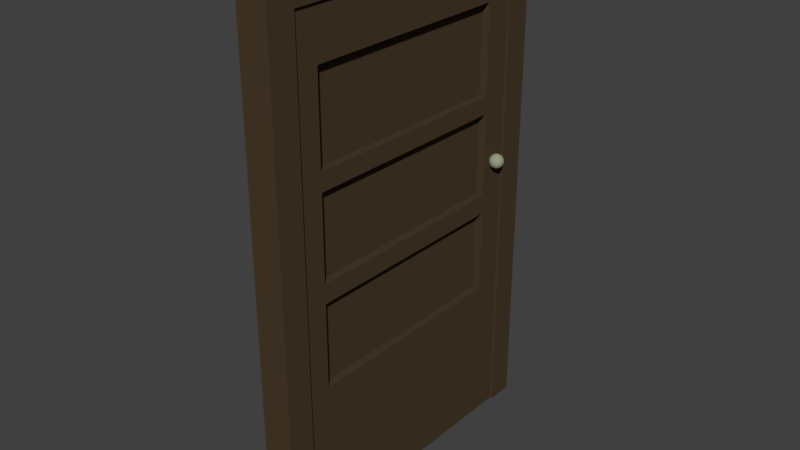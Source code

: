 # Source: drzwi_p1.blend  (saved by Blender 2.79.0; exported with 4.5.12 LTS)
import bpy
from mathutils import Matrix  # noqa: F401  (used for matrix-valued properties, if any)

bpy.ops.wm.read_factory_settings(use_empty=True)
scene = bpy.context.scene
scene.name = 'Scene'

# ---- collections
col_collection_1 = bpy.data.collections.new('Collection 1'); scene.collection.children.link(col_collection_1)

# ---- materials (node trees are filled in below, after node groups)
mat_material = bpy.data.materials.new('Material')
mat_material.alpha_threshold = 0.0
mat_material.use_transparent_shadow = False
mat_material.diffuse_color = (0.06998, 0.04576, 0.02555, 1.0)
mat_material.roughness = 0.5
mat_material.line_color = (0.0, 0.0, 0.0, 1.0)
mat_klamka_001 = bpy.data.materials.new('klamka.001')
mat_klamka_001.alpha_threshold = 0.0
mat_klamka_001.use_transparent_shadow = False
mat_klamka_001.diffuse_color = (0.3056, 0.3424, 0.2231, 1.0)
mat_klamka_001.roughness = 0.5
mat_klamka = bpy.data.materials.new('klamka')
mat_klamka.alpha_threshold = 0.0
mat_klamka.use_transparent_shadow = False
mat_klamka.diffuse_color = (0.306, 0.342, 0.223, 1.0)
mat_klamka.roughness = 0.5

# ---- material node trees

# ---- world
world_world = bpy.data.worlds.new('World'); scene.world = world_world
world_world.color = (0.05088, 0.05088, 0.05088)
world_world.use_sun_shadow = False
world_world.sun_shadow_jitter_overblur = 0.0
world_world.cycles.sampling_method = 'MANUAL'

# ---- meshes
me_cube_001 = bpy.data.meshes.new('Cube.001')
me_cube_001.from_pydata([(1.0, 1.0, -1.0), (1.0, -1.0, -1.0), (0.08573, -1.0, -1.0), (0.08573, 1.0, -1.0), (1.0, 1.0, 1.0), (1.0, -1.0, 1.0), (0.08573, -1.0, 1.0), (0.08573, 1.0, 1.0), (1.0, 1.0, 0.8), (1.0, -1.0, 0.8), (0.08573, -1.0, 0.8), (0.08573, 1.0, 0.8), (1.0, 1.0, 0.44), (1.0, -1.0, 0.44), (0.08573, -1.0, 0.44), (0.08573, 1.0, 0.44), (1.0, 1.0, 0.368), (1.0, -1.0, 0.368), (0.08573, -1.0, 0.368), (0.08573, 1.0, 0.368), (1.0, 1.0, 0.026), (1.0, -1.0, 0.026), (0.08573, -1.0, 0.026), (0.08573, 1.0, 0.026), (1.0, 1.0, -0.05095), (1.0, -1.0, -0.05095), (0.08573, -1.0, -0.05095), (0.08573, 1.0, -0.05095), (1.0, 1.0, -0.3951), (1.0, -1.0, -0.3951), (0.08573, -1.0, -0.3951), (0.08573, 1.0, -0.3951), (1.0, 0.8, -1.0), (0.08573, 0.8, -1.0), (1.0, 0.8, 1.0), (0.08573, 0.8, 1.0), (0.08573, 0.8, 0.8), (1.0, 0.8, 0.8), (1.0, 0.8, 0.44), (0.08573, 0.8, 0.44), (0.08573, 0.8, 0.368), (1.0, 0.8, 0.368), (1.0, 0.8, 0.026), (0.08573, 0.8, 0.026), (0.08573, 0.8, -0.05095), (1.0, 0.8, -0.05095), (1.0, 0.8, -0.3951), (0.08573, 0.8, -0.3951), (1.0, -0.82, -1.0), (1.0, -0.82, 1.0), (1.0, -0.82, 0.8), (1.0, -0.82, 0.44), (1.0, -0.82, 0.368), (1.0, -0.82, 0.026), (1.0, -0.82, -0.05095), (1.0, -0.82, -0.3951), (0.08573, -0.82, -1.0), (0.08573, -0.82, 1.0), (0.08573, -0.82, 0.8), (0.08573, -0.82, 0.44), (0.08573, -0.82, 0.368), (0.08573, -0.82, 0.026), (0.08573, -0.82, -0.05095), (0.08573, -0.82, -0.3951), (0.7, 0.8, 0.8), (0.7, 0.8, 0.44), (0.7, -0.82, 0.8), (0.7, -0.82, 0.44), (0.4, -0.82, 0.8), (0.4, 0.8, 0.8), (0.4, -0.82, 0.44), (0.4, 0.8, 0.44), (0.7, 0.8, 0.368), (0.7, 0.8, 0.026), (0.7, -0.82, 0.368), (0.7, -0.82, 0.026), (0.7, 0.8, -0.05095), (0.7, 0.8, -0.3951), (0.7, -0.82, -0.05095), (0.7, -0.82, -0.3951), (0.4, -0.82, 0.368), (0.4, 0.8, 0.368), (0.4, -0.82, 0.026), (0.4, 0.8, 0.026), (0.4, -0.82, -0.05095), (0.4, 0.8, -0.05095), (0.4, -0.82, -0.3951), (0.4, 0.8, -0.3951), (-0.1324, -0.897, 0.1927), (-0.1324, -0.887, 0.191), (-0.1324, -0.8778, 0.1883), (-0.1324, -0.8697, 0.1846), (-0.1324, -0.863, 0.1801), (-0.1324, -0.8581, 0.175), (-0.1324, -0.8551, 0.1694), (-0.1324, -0.854, 0.1636), (-0.1324, -0.8551, 0.1578), (-0.1324, -0.8778, 0.139), (-0.1222, -0.8972, 0.1927), (-0.1124, -0.8874, 0.191), (-0.1034, -0.8783, 0.1883), (-0.09556, -0.8704, 0.1846), (-0.08908, -0.8639, 0.1801), (-0.08427, -0.859, 0.175), (-0.08131, -0.8561, 0.1694), (-0.08031, -0.8551, 0.1636), (-0.08131, -0.8561, 0.1578), (-0.08427, -0.859, 0.1523), (-0.08908, -0.8639, 0.1472), (-0.09556, -0.8704, 0.1427), (-0.1034, -0.8783, 0.139), (-0.1124, -0.8874, 0.1362), (-0.1222, -0.8972, 0.1345), (-0.1124, -0.8978, 0.1927), (-0.09329, -0.8885, 0.191), (-0.07564, -0.88, 0.1883), (-0.06016, -0.8725, 0.1846), (-0.04746, -0.8664, 0.1801), (-0.03802, -0.8619, 0.175), (-0.03221, -0.859, 0.1694), (-0.03025, -0.8581, 0.1636), (-0.03221, -0.859, 0.1578), (-0.03802, -0.8619, 0.1523), (-0.04746, -0.8664, 0.1472), (-0.06016, -0.8725, 0.1427), (-0.07564, -0.88, 0.139), (-0.09329, -0.8885, 0.1362), (-0.1124, -0.8978, 0.1345), (-0.1034, -0.8988, 0.1927), (-0.07564, -0.8904, 0.191), (-0.05, -0.8828, 0.1883), (-0.02754, -0.876, 0.1846), (-0.009099, -0.8705, 0.1801), (0.004602, -0.8664, 0.175), (0.01304, -0.8639, 0.1694), (0.01589, -0.863, 0.1636), (0.01304, -0.8639, 0.1578), (0.004602, -0.8664, 0.1523), (-0.009099, -0.8705, 0.1472), (-0.02754, -0.876, 0.1427), (-0.05, -0.8828, 0.139), (-0.07564, -0.8904, 0.1362), (-0.1034, -0.8988, 0.1345), (-0.09556, -0.9, 0.1927), (-0.06016, -0.893, 0.191), (-0.02754, -0.8864, 0.1883), (0.001058, -0.8807, 0.1846), (0.02453, -0.876, 0.1801), (0.04196, -0.8725, 0.175), (0.0527, -0.8704, 0.1694), (0.05633, -0.8697, 0.1636), (0.0527, -0.8704, 0.1578), (0.04196, -0.8725, 0.1523), (0.02453, -0.876, 0.1472), (0.001058, -0.8807, 0.1427), (-0.02754, -0.8864, 0.139), (-0.06016, -0.893, 0.1362), (-0.09556, -0.9, 0.1345), (-0.08908, -0.9016, 0.1927), (-0.04746, -0.8961, 0.191), (-0.009099, -0.8909, 0.1883), (0.02453, -0.8864, 0.1846), (0.05212, -0.8828, 0.1801), (0.07262, -0.88, 0.175), (0.08525, -0.8783, 0.1694), (0.08951, -0.8778, 0.1636), (0.08525, -0.8783, 0.1578), (0.07262, -0.88, 0.1523), (0.05212, -0.8828, 0.1472), (0.02453, -0.8864, 0.1427), (-0.009099, -0.8909, 0.139), (-0.04746, -0.8961, 0.1362), (-0.08908, -0.9016, 0.1345), (-0.08427, -0.9034, 0.1927), (-0.03802, -0.8996, 0.191), (0.004602, -0.8961, 0.1883), (0.04196, -0.893, 0.1846), (0.07262, -0.8904, 0.1801), (0.09541, -0.8885, 0.175), (0.1094, -0.8874, 0.1694), (0.1142, -0.887, 0.1636), (0.1094, -0.8874, 0.1578), (0.09541, -0.8885, 0.1523), (0.07262, -0.8904, 0.1472), (0.04196, -0.893, 0.1427), (0.004602, -0.8961, 0.139), (-0.03802, -0.8996, 0.1362), (-0.08427, -0.9034, 0.1345), (-0.08131, -0.9054, 0.1927), (-0.03221, -0.9034, 0.191), (0.01304, -0.9016, 0.1883), (0.0527, -0.9, 0.1846), (0.08525, -0.8988, 0.1801), (0.1094, -0.8978, 0.175), (0.1243, -0.8972, 0.1694), (0.1294, -0.897, 0.1636), (0.1243, -0.8972, 0.1578), (0.1094, -0.8978, 0.1523), (0.08525, -0.8988, 0.1472), (0.0527, -0.9, 0.1427), (0.01304, -0.9016, 0.139), (-0.03221, -0.9034, 0.1362), (-0.08131, -0.9054, 0.1345), (-0.08031, -0.9074, 0.1927), (-0.03025, -0.9074, 0.191), (0.01589, -0.9074, 0.1883), (0.05633, -0.9074, 0.1846), (0.08951, -0.9074, 0.1801), (0.1142, -0.9074, 0.175), (0.1294, -0.9074, 0.1694), (0.1345, -0.9074, 0.1636), (0.1294, -0.9074, 0.1578), (0.1142, -0.9074, 0.1523), (0.08951, -0.9074, 0.1472), (0.05633, -0.9074, 0.1427), (0.01589, -0.9074, 0.139), (-0.03025, -0.9074, 0.1362), (-0.08031, -0.9074, 0.1345), (-0.08131, -0.9094, 0.1927), (-0.03221, -0.9114, 0.191), (0.01304, -0.9132, 0.1883), (0.0527, -0.9148, 0.1846), (0.08525, -0.9161, 0.1801), (0.1094, -0.917, 0.175), (0.1243, -0.9176, 0.1694), (0.1294, -0.9178, 0.1636), (0.1243, -0.9176, 0.1578), (0.1094, -0.917, 0.1523), (0.08525, -0.9161, 0.1472), (0.0527, -0.9148, 0.1427), (0.01304, -0.9132, 0.139), (-0.03221, -0.9114, 0.1362), (-0.08131, -0.9094, 0.1345), (-0.08427, -0.9114, 0.1927), (-0.03802, -0.9152, 0.191), (0.004602, -0.9188, 0.1883), (0.04196, -0.9219, 0.1846), (0.07262, -0.9244, 0.1801), (0.09541, -0.9263, 0.175), (0.1094, -0.9274, 0.1694), (0.1142, -0.9278, 0.1636), (0.1094, -0.9274, 0.1578), (0.09541, -0.9263, 0.1523), (0.07262, -0.9244, 0.1472), (0.04196, -0.9219, 0.1427), (0.004602, -0.9188, 0.139), (-0.03802, -0.9152, 0.1362), (-0.08427, -0.9114, 0.1345), (-0.08908, -0.9132, 0.1927), (-0.04746, -0.9188, 0.191), (-0.009099, -0.9239, 0.1883), (0.02453, -0.9284, 0.1846), (0.05212, -0.9321, 0.1801), (0.07262, -0.9348, 0.175), (0.08525, -0.9365, 0.1694), (0.08951, -0.9371, 0.1636), (0.08525, -0.9365, 0.1578), (0.07262, -0.9348, 0.1523), (0.05212, -0.9321, 0.1472), (0.02453, -0.9284, 0.1427), (-0.009099, -0.9239, 0.139), (-0.04746, -0.9188, 0.1362), (-0.08908, -0.9132, 0.1345), (-0.09556, -0.9148, 0.1927), (-0.06016, -0.9219, 0.191), (-0.02754, -0.9284, 0.1883), (0.001058, -0.9341, 0.1846), (0.02453, -0.9388, 0.1801), (0.04196, -0.9423, 0.175), (0.0527, -0.9444, 0.1694), (0.05633, -0.9452, 0.1636), (0.0527, -0.9444, 0.1578), (0.04196, -0.9423, 0.1523), (0.02453, -0.9388, 0.1472), (0.001058, -0.9341, 0.1427), (-0.02754, -0.9284, 0.139), (-0.06016, -0.9219, 0.1362), (-0.09556, -0.9148, 0.1345), (-0.1034, -0.9161, 0.1927), (-0.07564, -0.9244, 0.191), (-0.05, -0.9321, 0.1883), (-0.02754, -0.9388, 0.1846), (-0.009099, -0.9443, 0.1801), (0.004602, -0.9484, 0.175), (0.01304, -0.9509, 0.1694), (0.01589, -0.9518, 0.1636), (0.01304, -0.9509, 0.1578), (0.004602, -0.9484, 0.1523), (-0.009099, -0.9443, 0.1472), (-0.02754, -0.9388, 0.1427), (-0.05, -0.9321, 0.139), (-0.07564, -0.9244, 0.1362), (-0.1034, -0.9161, 0.1345), (-0.1324, -0.9074, 0.134), (-0.1124, -0.917, 0.1927), (-0.09329, -0.9263, 0.191), (-0.07564, -0.9348, 0.1883), (-0.06016, -0.9423, 0.1846), (-0.04746, -0.9484, 0.1801), (-0.03802, -0.953, 0.175), (-0.03221, -0.9558, 0.1694), (-0.03025, -0.9567, 0.1636), (-0.03221, -0.9558, 0.1578), (-0.03802, -0.953, 0.1523), (-0.04746, -0.9484, 0.1472), (-0.06016, -0.9423, 0.1427), (-0.07564, -0.9348, 0.139), (-0.09329, -0.9263, 0.1362), (-0.1124, -0.917, 0.1345), (-0.1222, -0.9176, 0.1927), (-0.1124, -0.9274, 0.191), (-0.1034, -0.9365, 0.1883), (-0.09556, -0.9444, 0.1846), (-0.08908, -0.9509, 0.1801), (-0.08427, -0.9558, 0.175), (-0.08131, -0.9588, 0.1694), (-0.08031, -0.9598, 0.1636), (-0.08131, -0.9588, 0.1578), (-0.08427, -0.9558, 0.1523), (-0.08908, -0.9509, 0.1472), (-0.09556, -0.9444, 0.1427), (-0.1034, -0.9365, 0.139), (-0.1124, -0.9274, 0.1362), (-0.1222, -0.9176, 0.1345), (-0.1324, -0.9178, 0.1927), (-0.1324, -0.9278, 0.191), (-0.1324, -0.9371, 0.1883), (-0.1324, -0.9452, 0.1846), (-0.1324, -0.9518, 0.1801), (-0.1324, -0.9567, 0.175), (-0.1324, -0.9598, 0.1694), (-0.1324, -0.9608, 0.1636), (-0.1324, -0.9598, 0.1578), (-0.1324, -0.9567, 0.1523), (-0.1324, -0.9518, 0.1472), (-0.1324, -0.9452, 0.1427), (-0.1324, -0.9371, 0.139), (-0.1324, -0.9278, 0.1362), (-0.1324, -0.9178, 0.1345), (-0.1425, -0.9176, 0.1927), (-0.1523, -0.9274, 0.191), (-0.1613, -0.9365, 0.1883), (-0.1692, -0.9444, 0.1846), (-0.1757, -0.9509, 0.1801), (-0.1805, -0.9558, 0.175), (-0.1834, -0.9588, 0.1694), (-0.1844, -0.9598, 0.1636), (-0.1834, -0.9588, 0.1578), (-0.1805, -0.9558, 0.1523), (-0.1757, -0.9509, 0.1472), (-0.1692, -0.9444, 0.1427), (-0.1613, -0.9365, 0.139), (-0.1523, -0.9274, 0.1362), (-0.1425, -0.9176, 0.1345), (-0.1523, -0.917, 0.1927), (-0.1715, -0.9263, 0.191), (-0.1891, -0.9348, 0.1883), (-0.2046, -0.9423, 0.1846), (-0.2173, -0.9484, 0.1801), (-0.2267, -0.953, 0.175), (-0.2325, -0.9558, 0.1694), (-0.2345, -0.9567, 0.1636), (-0.2325, -0.9558, 0.1578), (-0.2267, -0.953, 0.1523), (-0.2173, -0.9484, 0.1472), (-0.2046, -0.9423, 0.1427), (-0.1891, -0.9348, 0.139), (-0.1715, -0.9263, 0.1362), (-0.1523, -0.917, 0.1345), (-0.1613, -0.9161, 0.1927), (-0.1891, -0.9244, 0.191), (-0.2147, -0.9321, 0.1883), (-0.2372, -0.9388, 0.1846), (-0.2556, -0.9443, 0.1801), (-0.2693, -0.9484, 0.175), (-0.2778, -0.9509, 0.1694), (-0.2806, -0.9518, 0.1636), (-0.2778, -0.9509, 0.1578), (-0.2693, -0.9484, 0.1523), (-0.2556, -0.9443, 0.1472), (-0.2372, -0.9388, 0.1427), (-0.2147, -0.9321, 0.139), (-0.1891, -0.9244, 0.1362), (-0.1613, -0.9161, 0.1345), (-0.1324, -0.9074, 0.1933), (-0.1692, -0.9148, 0.1927), (-0.2046, -0.9219, 0.191), (-0.2372, -0.9284, 0.1883), (-0.2658, -0.9341, 0.1846), (-0.2893, -0.9388, 0.1801), (-0.3067, -0.9423, 0.175), (-0.3174, -0.9444, 0.1694), (-0.3211, -0.9452, 0.1636), (-0.3174, -0.9444, 0.1578), (-0.3067, -0.9423, 0.1523), (-0.2893, -0.9388, 0.1472), (-0.2658, -0.9341, 0.1427), (-0.2372, -0.9284, 0.139), (-0.2046, -0.9219, 0.1362), (-0.1692, -0.9148, 0.1345), (-0.1757, -0.9132, 0.1927), (-0.2173, -0.9188, 0.191), (-0.2556, -0.9239, 0.1883), (-0.2893, -0.9284, 0.1846), (-0.3169, -0.9321, 0.1801), (-0.3374, -0.9348, 0.175), (-0.35, -0.9365, 0.1694), (-0.3543, -0.9371, 0.1636), (-0.35, -0.9365, 0.1578), (-0.3374, -0.9348, 0.1523), (-0.3169, -0.9321, 0.1472), (-0.2893, -0.9284, 0.1427), (-0.2556, -0.9239, 0.139), (-0.2173, -0.9188, 0.1362), (-0.1757, -0.9132, 0.1345), (-0.1805, -0.9114, 0.1927), (-0.2267, -0.9152, 0.191), (-0.2693, -0.9188, 0.1883), (-0.3067, -0.9219, 0.1846), (-0.3374, -0.9244, 0.1801), (-0.3602, -0.9263, 0.175), (-0.3742, -0.9274, 0.1694), (-0.3789, -0.9278, 0.1636), (-0.3742, -0.9274, 0.1578), (-0.3602, -0.9263, 0.1523), (-0.3374, -0.9244, 0.1472), (-0.3067, -0.9219, 0.1427), (-0.2693, -0.9188, 0.139), (-0.2267, -0.9152, 0.1362), (-0.1805, -0.9114, 0.1345), (-0.1834, -0.9094, 0.1927), (-0.2325, -0.9114, 0.191), (-0.2778, -0.9132, 0.1883), (-0.3174, -0.9148, 0.1846), (-0.35, -0.9161, 0.1801), (-0.3742, -0.917, 0.175), (-0.3891, -0.9176, 0.1694), (-0.3941, -0.9178, 0.1636), (-0.3891, -0.9176, 0.1578), (-0.3742, -0.917, 0.1523), (-0.35, -0.9161, 0.1472), (-0.3174, -0.9148, 0.1427), (-0.2778, -0.9132, 0.139), (-0.2325, -0.9114, 0.1362), (-0.1834, -0.9094, 0.1345), (-0.1844, -0.9074, 0.1927), (-0.2345, -0.9074, 0.191), (-0.2806, -0.9074, 0.1883), (-0.3211, -0.9074, 0.1846), (-0.3543, -0.9074, 0.1801), (-0.3789, -0.9074, 0.175), (-0.3941, -0.9074, 0.1694), (-0.3992, -0.9074, 0.1636), (-0.3941, -0.9074, 0.1578), (-0.3789, -0.9074, 0.1523), (-0.3543, -0.9074, 0.1472), (-0.3211, -0.9074, 0.1427), (-0.2806, -0.9074, 0.139), (-0.2345, -0.9074, 0.1362), (-0.1844, -0.9074, 0.1345), (-0.1834, -0.9054, 0.1927), (-0.2325, -0.9034, 0.191), (-0.2778, -0.9016, 0.1883), (-0.3174, -0.9, 0.1846), (-0.35, -0.8988, 0.1801), (-0.3742, -0.8978, 0.175), (-0.3891, -0.8972, 0.1694), (-0.3941, -0.897, 0.1636), (-0.3891, -0.8972, 0.1578), (-0.3742, -0.8978, 0.1523), (-0.35, -0.8988, 0.1472), (-0.3174, -0.9, 0.1427), (-0.2778, -0.9016, 0.139), (-0.2325, -0.9034, 0.1362), (-0.1834, -0.9054, 0.1345), (-0.1805, -0.9034, 0.1927), (-0.2267, -0.8996, 0.191), (-0.2693, -0.8961, 0.1883), (-0.3067, -0.893, 0.1846), (-0.3374, -0.8904, 0.1801), (-0.3602, -0.8885, 0.175), (-0.3742, -0.8874, 0.1694), (-0.3789, -0.887, 0.1636), (-0.3742, -0.8874, 0.1578), (-0.3602, -0.8885, 0.1523), (-0.3374, -0.8904, 0.1472), (-0.3067, -0.893, 0.1427), (-0.2693, -0.8961, 0.139), (-0.2267, -0.8996, 0.1362), (-0.1805, -0.9034, 0.1345), (-0.1757, -0.9016, 0.1927), (-0.2173, -0.8961, 0.191), (-0.2556, -0.8909, 0.1883), (-0.2893, -0.8864, 0.1846), (-0.3169, -0.8828, 0.1801), (-0.3374, -0.88, 0.175), (-0.35, -0.8783, 0.1694), (-0.3543, -0.8778, 0.1636), (-0.35, -0.8783, 0.1578), (-0.3374, -0.88, 0.1523), (-0.3169, -0.8828, 0.1472), (-0.2893, -0.8864, 0.1427), (-0.2556, -0.8909, 0.139), (-0.2173, -0.8961, 0.1362), (-0.1757, -0.9016, 0.1345), (-0.1692, -0.9, 0.1927), (-0.2046, -0.893, 0.191), (-0.2372, -0.8864, 0.1883), (-0.2658, -0.8807, 0.1846), (-0.2893, -0.876, 0.1801), (-0.3067, -0.8725, 0.175), (-0.3174, -0.8704, 0.1694), (-0.3211, -0.8697, 0.1636), (-0.3174, -0.8704, 0.1578), (-0.3067, -0.8725, 0.1523), (-0.2893, -0.876, 0.1472), (-0.2658, -0.8807, 0.1427), (-0.2372, -0.8864, 0.139), (-0.2046, -0.893, 0.1362), (-0.1692, -0.9, 0.1345), (-0.1613, -0.8988, 0.1927), (-0.1891, -0.8904, 0.191), (-0.2147, -0.8828, 0.1883), (-0.2372, -0.876, 0.1846), (-0.2556, -0.8705, 0.1801), (-0.2693, -0.8664, 0.175), (-0.2778, -0.8639, 0.1694), (-0.2806, -0.863, 0.1636), (-0.2778, -0.8639, 0.1578), (-0.2693, -0.8664, 0.1523), (-0.2556, -0.8705, 0.1472), (-0.2372, -0.876, 0.1427), (-0.2147, -0.8828, 0.139), (-0.1891, -0.8904, 0.1362), (-0.1613, -0.8988, 0.1345), (-0.1523, -0.8978, 0.1927), (-0.1715, -0.8885, 0.191), (-0.1891, -0.88, 0.1883), (-0.2046, -0.8725, 0.1846), (-0.2173, -0.8664, 0.1801), (-0.2267, -0.8619, 0.175), (-0.2325, -0.859, 0.1694), (-0.2345, -0.8581, 0.1636), (-0.2325, -0.859, 0.1578), (-0.2267, -0.8619, 0.1523), (-0.2173, -0.8664, 0.1472), (-0.2046, -0.8725, 0.1427), (-0.1891, -0.88, 0.139), (-0.1715, -0.8885, 0.1362), (-0.1523, -0.8978, 0.1345), (-0.1425, -0.8972, 0.1927), (-0.1523, -0.8874, 0.191), (-0.1613, -0.8783, 0.1883), (-0.1692, -0.8704, 0.1846), (-0.1757, -0.8639, 0.1801), (-0.1805, -0.859, 0.175), (-0.1834, -0.8561, 0.1694), (-0.1844, -0.8551, 0.1636), (-0.1834, -0.8561, 0.1578), (-0.1805, -0.859, 0.1523), (-0.1757, -0.8639, 0.1472), (-0.1692, -0.8704, 0.1427), (-0.1613, -0.8783, 0.139), (-0.1523, -0.8874, 0.1362), (-0.1425, -0.8972, 0.1345), (-0.1324, -0.8581, 0.1523), (-0.1324, -0.863, 0.1472), (-0.1324, -0.8697, 0.1427), (-0.1324, -0.887, 0.1362), (-0.1324, -0.897, 0.1345), (1.204, 0.9032, 0.1927), (1.204, 0.9133, 0.191), (1.204, 0.9225, 0.1883), (1.204, 0.9306, 0.1846), (1.204, 0.9372, 0.1801), (1.204, 0.9421, 0.175), (1.204, 0.9452, 0.1694), (1.204, 0.9462, 0.1636), (1.204, 0.9452, 0.1578), (1.204, 0.9225, 0.139), (1.214, 0.903, 0.1927), (1.224, 0.9129, 0.191), (1.233, 0.9219, 0.1883), (1.241, 0.9298, 0.1846), (1.247, 0.9364, 0.1801), (1.252, 0.9412, 0.175), (1.255, 0.9442, 0.1694), (1.256, 0.9452, 0.1636), (1.255, 0.9442, 0.1578), (1.252, 0.9412, 0.1523), (1.247, 0.9364, 0.1472), (1.241, 0.9298, 0.1427), (1.233, 0.9219, 0.139), (1.224, 0.9129, 0.1362), (1.214, 0.903, 0.1345), (1.224, 0.9025, 0.1927), (1.243, 0.9117, 0.191), (1.261, 0.9202, 0.1883), (1.276, 0.9277, 0.1846), (1.289, 0.9338, 0.1801), (1.298, 0.9384, 0.175), (1.304, 0.9412, 0.1694), (1.306, 0.9421, 0.1636), (1.304, 0.9412, 0.1578), (1.298, 0.9384, 0.1523), (1.289, 0.9338, 0.1472), (1.276, 0.9277, 0.1427), (1.261, 0.9202, 0.139), (1.243, 0.9117, 0.1362), (1.224, 0.9025, 0.1345), (1.233, 0.9015, 0.1927), (1.261, 0.9098, 0.191), (1.286, 0.9175, 0.1883), (1.309, 0.9242, 0.1846), (1.327, 0.9297, 0.1801), (1.341, 0.9338, 0.175), (1.349, 0.9364, 0.1694), (1.352, 0.9372, 0.1636), (1.349, 0.9364, 0.1578), (1.341, 0.9338, 0.1523), (1.327, 0.9297, 0.1472), (1.309, 0.9242, 0.1427), (1.286, 0.9175, 0.139), (1.261, 0.9098, 0.1362), (1.233, 0.9015, 0.1345), (1.241, 0.9002, 0.1927), (1.276, 0.9073, 0.191), (1.309, 0.9138, 0.1883), (1.337, 0.9195, 0.1846), (1.361, 0.9242, 0.1801), (1.378, 0.9277, 0.175), (1.389, 0.9298, 0.1694), (1.393, 0.9306, 0.1636), (1.389, 0.9298, 0.1578), (1.378, 0.9277, 0.1523), (1.361, 0.9242, 0.1472), (1.337, 0.9195, 0.1427), (1.309, 0.9138, 0.139), (1.276, 0.9073, 0.1362), (1.241, 0.9002, 0.1345), (1.247, 0.8986, 0.1927), (1.289, 0.9042, 0.191), (1.327, 0.9093, 0.1883), (1.361, 0.9138, 0.1846), (1.388, 0.9175, 0.1801), (1.409, 0.9202, 0.175), (1.422, 0.9219, 0.1694), (1.426, 0.9225, 0.1636), (1.422, 0.9219, 0.1578), (1.409, 0.9202, 0.1523), (1.388, 0.9175, 0.1472), (1.361, 0.9138, 0.1427), (1.327, 0.9093, 0.139), (1.289, 0.9042, 0.1362), (1.247, 0.8986, 0.1345), (1.252, 0.8968, 0.1927), (1.298, 0.9006, 0.191), (1.341, 0.9042, 0.1883), (1.378, 0.9073, 0.1846), (1.409, 0.9098, 0.1801), (1.432, 0.9117, 0.175), (1.446, 0.9129, 0.1694), (1.45, 0.9133, 0.1636), (1.446, 0.9129, 0.1578), (1.432, 0.9117, 0.1523), (1.409, 0.9098, 0.1472), (1.378, 0.9073, 0.1427), (1.341, 0.9042, 0.139), (1.298, 0.9006, 0.1362), (1.252, 0.8968, 0.1345), (1.255, 0.8949, 0.1927), (1.304, 0.8968, 0.191), (1.349, 0.8986, 0.1883), (1.389, 0.9002, 0.1846), (1.422, 0.9015, 0.1801), (1.446, 0.9025, 0.175), (1.461, 0.903, 0.1694), (1.466, 0.9032, 0.1636), (1.461, 0.903, 0.1578), (1.446, 0.9025, 0.1523), (1.422, 0.9015, 0.1472), (1.389, 0.9002, 0.1427), (1.349, 0.8986, 0.139), (1.304, 0.8968, 0.1362), (1.255, 0.8949, 0.1345), (1.256, 0.8928, 0.1927), (1.306, 0.8928, 0.191), (1.352, 0.8928, 0.1883), (1.393, 0.8928, 0.1846), (1.426, 0.8928, 0.1801), (1.45, 0.8928, 0.175), (1.466, 0.8928, 0.1694), (1.471, 0.8928, 0.1636), (1.466, 0.8928, 0.1578), (1.45, 0.8928, 0.1523), (1.426, 0.8928, 0.1472), (1.393, 0.8928, 0.1427), (1.352, 0.8928, 0.139), (1.306, 0.8928, 0.1362), (1.256, 0.8928, 0.1345), (1.255, 0.8908, 0.1927), (1.304, 0.8888, 0.191), (1.349, 0.887, 0.1883), (1.389, 0.8855, 0.1846), (1.422, 0.8842, 0.1801), (1.446, 0.8832, 0.175), (1.461, 0.8826, 0.1694), (1.466, 0.8824, 0.1636), (1.461, 0.8826, 0.1578), (1.446, 0.8832, 0.1523), (1.422, 0.8842, 0.1472), (1.389, 0.8855, 0.1427), (1.349, 0.887, 0.139), (1.304, 0.8888, 0.1362), (1.255, 0.8908, 0.1345), (1.252, 0.8888, 0.1927), (1.298, 0.885, 0.191), (1.341, 0.8815, 0.1883), (1.378, 0.8784, 0.1846), (1.409, 0.8758, 0.1801), (1.432, 0.874, 0.175), (1.446, 0.8728, 0.1694), (1.45, 0.8724, 0.1636), (1.446, 0.8728, 0.1578), (1.432, 0.874, 0.1523), (1.409, 0.8758, 0.1472), (1.378, 0.8784, 0.1427), (1.341, 0.8815, 0.139), (1.298, 0.885, 0.1362), (1.252, 0.8888, 0.1345), (1.247, 0.887, 0.1927), (1.289, 0.8815, 0.191), (1.327, 0.8764, 0.1883), (1.361, 0.8719, 0.1846), (1.388, 0.8682, 0.1801), (1.409, 0.8654, 0.175), (1.422, 0.8637, 0.1694), (1.426, 0.8632, 0.1636), (1.422, 0.8637, 0.1578), (1.409, 0.8654, 0.1523), (1.388, 0.8682, 0.1472), (1.361, 0.8719, 0.1427), (1.327, 0.8764, 0.139), (1.289, 0.8815, 0.1362), (1.247, 0.887, 0.1345), (1.241, 0.8855, 0.1927), (1.276, 0.8784, 0.191), (1.309, 0.8719, 0.1883), (1.337, 0.8661, 0.1846), (1.361, 0.8615, 0.1801), (1.378, 0.858, 0.175), (1.389, 0.8558, 0.1694), (1.393, 0.8551, 0.1636), (1.389, 0.8558, 0.1578), (1.378, 0.858, 0.1523), (1.361, 0.8615, 0.1472), (1.337, 0.8661, 0.1427), (1.309, 0.8719, 0.139), (1.276, 0.8784, 0.1362), (1.241, 0.8855, 0.1345), (1.233, 0.8842, 0.1927), (1.261, 0.8758, 0.191), (1.286, 0.8682, 0.1883), (1.309, 0.8615, 0.1846), (1.327, 0.8559, 0.1801), (1.341, 0.8518, 0.175), (1.349, 0.8493, 0.1694), (1.352, 0.8485, 0.1636), (1.349, 0.8493, 0.1578), (1.341, 0.8518, 0.1523), (1.327, 0.8559, 0.1472), (1.309, 0.8615, 0.1427), (1.286, 0.8682, 0.139), (1.261, 0.8758, 0.1362), (1.233, 0.8842, 0.1345), (1.204, 0.8928, 0.134), (1.224, 0.8832, 0.1927), (1.243, 0.874, 0.191), (1.261, 0.8654, 0.1883), (1.276, 0.858, 0.1846), (1.289, 0.8518, 0.1801), (1.298, 0.8473, 0.175), (1.304, 0.8445, 0.1694), (1.306, 0.8435, 0.1636), (1.304, 0.8445, 0.1578), (1.298, 0.8473, 0.1523), (1.289, 0.8518, 0.1472), (1.276, 0.858, 0.1427), (1.261, 0.8654, 0.139), (1.243, 0.874, 0.1362), (1.224, 0.8832, 0.1345), (1.214, 0.8826, 0.1927), (1.224, 0.8728, 0.191), (1.233, 0.8637, 0.1883), (1.241, 0.8558, 0.1846), (1.247, 0.8493, 0.1801), (1.252, 0.8445, 0.175), (1.255, 0.8415, 0.1694), (1.256, 0.8405, 0.1636), (1.255, 0.8415, 0.1578), (1.252, 0.8445, 0.1523), (1.247, 0.8493, 0.1472), (1.241, 0.8558, 0.1427), (1.233, 0.8637, 0.139), (1.224, 0.8728, 0.1362), (1.214, 0.8826, 0.1345), (1.204, 0.8824, 0.1927), (1.204, 0.8724, 0.191), (1.204, 0.8632, 0.1883), (1.204, 0.8551, 0.1846), (1.204, 0.8485, 0.1801), (1.204, 0.8435, 0.175), (1.204, 0.8405, 0.1694), (1.204, 0.8395, 0.1636), (1.204, 0.8405, 0.1578), (1.204, 0.8435, 0.1523), (1.204, 0.8485, 0.1472), (1.204, 0.8551, 0.1427), (1.204, 0.8632, 0.139), (1.204, 0.8724, 0.1362), (1.204, 0.8824, 0.1345), (1.194, 0.8826, 0.1927), (1.184, 0.8728, 0.191), (1.175, 0.8637, 0.1883), (1.167, 0.8558, 0.1846), (1.161, 0.8493, 0.1801), (1.156, 0.8445, 0.175), (1.153, 0.8415, 0.1694), (1.152, 0.8405, 0.1636), (1.153, 0.8415, 0.1578), (1.156, 0.8445, 0.1523), (1.161, 0.8493, 0.1472), (1.167, 0.8558, 0.1427), (1.175, 0.8637, 0.139), (1.184, 0.8728, 0.1362), (1.194, 0.8826, 0.1345), (1.184, 0.8832, 0.1927), (1.165, 0.874, 0.191), (1.147, 0.8654, 0.1883), (1.132, 0.858, 0.1846), (1.119, 0.8518, 0.1801), (1.11, 0.8473, 0.175), (1.104, 0.8445, 0.1694), (1.102, 0.8435, 0.1636), (1.104, 0.8445, 0.1578), (1.11, 0.8473, 0.1523), (1.119, 0.8518, 0.1472), (1.132, 0.858, 0.1427), (1.147, 0.8654, 0.139), (1.165, 0.874, 0.1362), (1.184, 0.8832, 0.1345), (1.175, 0.8842, 0.1927), (1.147, 0.8758, 0.191), (1.122, 0.8682, 0.1883), (1.099, 0.8615, 0.1846), (1.081, 0.8559, 0.1801), (1.067, 0.8518, 0.175), (1.058, 0.8493, 0.1694), (1.056, 0.8485, 0.1636), (1.058, 0.8493, 0.1578), (1.067, 0.8518, 0.1523), (1.081, 0.8559, 0.1472), (1.099, 0.8615, 0.1427), (1.122, 0.8682, 0.139), (1.147, 0.8758, 0.1362), (1.175, 0.8842, 0.1345), (1.204, 0.8928, 0.1933), (1.167, 0.8855, 0.1927), (1.132, 0.8784, 0.191), (1.099, 0.8719, 0.1883), (1.07, 0.8661, 0.1846), (1.047, 0.8615, 0.1801), (1.03, 0.858, 0.175), (1.019, 0.8558, 0.1694), (1.015, 0.8551, 0.1636), (1.019, 0.8558, 0.1578), (1.03, 0.858, 0.1523), (1.047, 0.8615, 0.1472), (1.07, 0.8661, 0.1427), (1.099, 0.8719, 0.139), (1.132, 0.8784, 0.1362), (1.167, 0.8855, 0.1345), (1.161, 0.887, 0.1927), (1.119, 0.8815, 0.191), (1.081, 0.8764, 0.1883), (1.047, 0.8719, 0.1846), (1.019, 0.8682, 0.1801), (0.9989, 0.8654, 0.175), (0.9863, 0.8637, 0.1694), (0.982, 0.8632, 0.1636), (0.9863, 0.8637, 0.1578), (0.9989, 0.8654, 0.1523), (1.019, 0.8682, 0.1472), (1.047, 0.8719, 0.1427), (1.081, 0.8764, 0.139), (1.119, 0.8815, 0.1362), (1.161, 0.887, 0.1345), (1.156, 0.8888, 0.1927), (1.11, 0.885, 0.191), (1.067, 0.8815, 0.1883), (1.03, 0.8784, 0.1846), (0.9989, 0.8758, 0.1801), (0.9761, 0.874, 0.175), (0.9621, 0.8728, 0.1694), (0.9573, 0.8724, 0.1636), (0.9621, 0.8728, 0.1578), (0.9761, 0.874, 0.1523), (0.9989, 0.8758, 0.1472), (1.03, 0.8784, 0.1427), (1.067, 0.8815, 0.139), (1.11, 0.885, 0.1362), (1.156, 0.8888, 0.1345), (1.153, 0.8908, 0.1927), (1.104, 0.8888, 0.191), (1.058, 0.887, 0.1883), (1.019, 0.8855, 0.1846), (0.9863, 0.8842, 0.1801), (0.9621, 0.8832, 0.175), (0.9472, 0.8826, 0.1694), (0.9421, 0.8824, 0.1636), (0.9472, 0.8826, 0.1578), (0.9621, 0.8832, 0.1523), (0.9863, 0.8842, 0.1472), (1.019, 0.8855, 0.1427), (1.058, 0.887, 0.139), (1.104, 0.8888, 0.1362), (1.153, 0.8908, 0.1345), (1.152, 0.8928, 0.1927), (1.102, 0.8928, 0.191), (1.056, 0.8928, 0.1883), (1.015, 0.8928, 0.1846), (0.982, 0.8928, 0.1801), (0.9573, 0.8928, 0.175), (0.9421, 0.8928, 0.1694), (0.937, 0.8928, 0.1636), (0.9421, 0.8928, 0.1578), (0.9573, 0.8928, 0.1523), (0.982, 0.8928, 0.1472), (1.015, 0.8928, 0.1427), (1.056, 0.8928, 0.139), (1.102, 0.8928, 0.1362), (1.152, 0.8928, 0.1345), (1.153, 0.8949, 0.1927), (1.104, 0.8968, 0.191), (1.058, 0.8986, 0.1883), (1.019, 0.9002, 0.1846), (0.9863, 0.9015, 0.1801), (0.9621, 0.9025, 0.175), (0.9472, 0.903, 0.1694), (0.9421, 0.9032, 0.1636), (0.9472, 0.903, 0.1578), (0.9621, 0.9025, 0.1523), (0.9863, 0.9015, 0.1472), (1.019, 0.9002, 0.1427), (1.058, 0.8986, 0.139), (1.104, 0.8968, 0.1362), (1.153, 0.8949, 0.1345), (1.156, 0.8968, 0.1927), (1.11, 0.9006, 0.191), (1.067, 0.9042, 0.1883), (1.03, 0.9073, 0.1846), (0.9989, 0.9098, 0.1801), (0.9761, 0.9117, 0.175), (0.9621, 0.9129, 0.1694), (0.9573, 0.9133, 0.1636), (0.9621, 0.9129, 0.1578), (0.9761, 0.9117, 0.1523), (0.9989, 0.9098, 0.1472), (1.03, 0.9073, 0.1427), (1.067, 0.9042, 0.139), (1.11, 0.9006, 0.1362), (1.156, 0.8968, 0.1345), (1.161, 0.8986, 0.1927), (1.119, 0.9042, 0.191), (1.081, 0.9093, 0.1883), (1.047, 0.9138, 0.1846), (1.019, 0.9175, 0.1801), (0.9989, 0.9202, 0.175), (0.9863, 0.9219, 0.1694), (0.982, 0.9225, 0.1636), (0.9863, 0.9219, 0.1578), (0.9989, 0.9202, 0.1523), (1.019, 0.9175, 0.1472), (1.047, 0.9138, 0.1427), (1.081, 0.9093, 0.139), (1.119, 0.9042, 0.1362), (1.161, 0.8986, 0.1345), (1.167, 0.9002, 0.1927), (1.132, 0.9073, 0.191), (1.099, 0.9138, 0.1883), (1.07, 0.9195, 0.1846), (1.047, 0.9242, 0.1801), (1.03, 0.9277, 0.175), (1.019, 0.9298, 0.1694), (1.015, 0.9306, 0.1636), (1.019, 0.9298, 0.1578), (1.03, 0.9277, 0.1523), (1.047, 0.9242, 0.1472), (1.07, 0.9195, 0.1427), (1.099, 0.9138, 0.139), (1.132, 0.9073, 0.1362), (1.167, 0.9002, 0.1345), (1.175, 0.9015, 0.1927), (1.147, 0.9098, 0.191), (1.122, 0.9175, 0.1883), (1.099, 0.9242, 0.1846), (1.081, 0.9297, 0.1801), (1.067, 0.9338, 0.175), (1.058, 0.9364, 0.1694), (1.056, 0.9372, 0.1636), (1.058, 0.9364, 0.1578), (1.067, 0.9338, 0.1523), (1.081, 0.9297, 0.1472), (1.099, 0.9242, 0.1427), (1.122, 0.9175, 0.139), (1.147, 0.9098, 0.1362), (1.175, 0.9015, 0.1345), (1.184, 0.9025, 0.1927), (1.165, 0.9117, 0.191), (1.147, 0.9202, 0.1883), (1.132, 0.9277, 0.1846), (1.119, 0.9338, 0.1801), (1.11, 0.9384, 0.175), (1.104, 0.9412, 0.1694), (1.102, 0.9421, 0.1636), (1.104, 0.9412, 0.1578), (1.11, 0.9384, 0.1523), (1.119, 0.9338, 0.1472), (1.132, 0.9277, 0.1427), (1.147, 0.9202, 0.139), (1.165, 0.9117, 0.1362), (1.184, 0.9025, 0.1345), (1.194, 0.903, 0.1927), (1.184, 0.9129, 0.191), (1.175, 0.9219, 0.1883), (1.167, 0.9298, 0.1846), (1.161, 0.9364, 0.1801), (1.156, 0.9412, 0.175), (1.153, 0.9442, 0.1694), (1.152, 0.9452, 0.1636), (1.153, 0.9442, 0.1578), (1.156, 0.9412, 0.1523), (1.161, 0.9364, 0.1472), (1.167, 0.9298, 0.1427), (1.175, 0.9219, 0.139), (1.184, 0.9129, 0.1362), (1.194, 0.903, 0.1345), (1.204, 0.9421, 0.1523), (1.204, 0.9372, 0.1472), (1.204, 0.9306, 0.1427), (1.204, 0.9133, 0.1362), (1.204, 0.9032, 0.1345)], [], [(48, 1, 2, 56), (50, 49, 5, 9), (36, 35, 7, 11), (39, 36, 11, 15), (51, 50, 9, 13), (52, 51, 13, 17), (40, 39, 15, 19), (43, 40, 19, 23), (53, 52, 17, 21), (54, 53, 21, 25), (44, 43, 23, 27), (47, 44, 27, 31), (55, 54, 25, 29), (48, 55, 29, 1), (33, 47, 31, 3), (56, 63, 47, 33), (0, 28, 46, 32), (28, 24, 45, 46), (44, 47, 87, 85), (62, 61, 43, 44), (24, 20, 42, 45), (20, 16, 41, 42), (60, 40, 81, 80), (60, 59, 39, 40), (16, 12, 38, 41), (12, 8, 37, 38), (58, 36, 69, 68), (58, 57, 35, 36), (8, 4, 34, 37), (0, 32, 33, 3), (10, 6, 57, 58), (14, 10, 58, 59), (18, 14, 59, 60), (22, 18, 60, 61), (26, 22, 61, 62), (30, 26, 62, 63), (2, 30, 63, 56), (32, 46, 55, 48), (45, 54, 78, 76), (45, 42, 53, 54), (52, 53, 75, 74), (41, 38, 51, 52), (38, 37, 64, 65), (37, 34, 49, 50), (32, 48, 56, 33), (65, 64, 66, 67), (37, 50, 66, 64), (51, 38, 65, 67), (50, 51, 67, 66), (70, 68, 69, 71), (39, 59, 70, 71), (36, 39, 71, 69), (59, 58, 68, 70), (73, 72, 74, 75), (42, 41, 72, 73), (53, 42, 73, 75), (77, 76, 78, 79), (54, 55, 79, 78), (55, 46, 77, 79), (46, 45, 76, 77), (82, 80, 81, 83), (43, 61, 82, 83), (40, 43, 83, 81), (61, 60, 80, 82), (86, 84, 85, 87), (47, 63, 86, 87), (63, 62, 84, 86), (62, 44, 85, 84), (52, 74, 72, 41), (5, 6, 10, 14, 18, 22, 21, 17, 13, 9), (2, 1, 29, 25, 21, 22, 26, 30), (49, 34, 4, 7, 35, 57, 6, 5), (0, 3, 31, 27, 23, 19, 15, 11, 7, 4, 8, 12, 16, 20, 24, 28), (566, 565, 107, 108), (91, 90, 100, 101), (567, 566, 108, 109), (92, 91, 101, 102), (97, 567, 109, 110), (93, 92, 102, 103), (568, 97, 110, 111), (94, 93, 103, 104), (569, 568, 111, 112), (95, 94, 104, 105), (88, 384, 98), (293, 569, 112), (96, 95, 105, 106), (89, 88, 98, 99), (565, 96, 106, 107), (90, 89, 99, 100), (107, 106, 121, 122), (100, 99, 114, 115), (108, 107, 122, 123), (101, 100, 115, 116), (109, 108, 123, 124), (102, 101, 116, 117), (110, 109, 124, 125), (103, 102, 117, 118), (111, 110, 125, 126), (104, 103, 118, 119), (112, 111, 126, 127), (105, 104, 119, 120), (98, 384, 113), (293, 112, 127), (106, 105, 120, 121), (99, 98, 113, 114), (126, 125, 140, 141), (119, 118, 133, 134), (127, 126, 141, 142), (120, 119, 134, 135), (113, 384, 128), (293, 127, 142), (121, 120, 135, 136), (114, 113, 128, 129), (122, 121, 136, 137), (115, 114, 129, 130), (123, 122, 137, 138), (116, 115, 130, 131), (124, 123, 138, 139), (117, 116, 131, 132), (125, 124, 139, 140), (118, 117, 132, 133), (130, 129, 144, 145), (138, 137, 152, 153), (131, 130, 145, 146), (139, 138, 153, 154), (132, 131, 146, 147), (140, 139, 154, 155), (133, 132, 147, 148), (141, 140, 155, 156), (134, 133, 148, 149), (142, 141, 156, 157), (135, 134, 149, 150), (128, 384, 143), (293, 142, 157), (136, 135, 150, 151), (129, 128, 143, 144), (137, 136, 151, 152), (149, 148, 163, 164), (157, 156, 171, 172), (150, 149, 164, 165), (143, 384, 158), (293, 157, 172), (151, 150, 165, 166), (144, 143, 158, 159), (152, 151, 166, 167), (145, 144, 159, 160), (153, 152, 167, 168), (146, 145, 160, 161), (154, 153, 168, 169), (147, 146, 161, 162), (155, 154, 169, 170), (148, 147, 162, 163), (156, 155, 170, 171), (168, 167, 182, 183), (161, 160, 175, 176), (169, 168, 183, 184), (162, 161, 176, 177), (170, 169, 184, 185), (163, 162, 177, 178), (171, 170, 185, 186), (164, 163, 178, 179), (172, 171, 186, 187), (165, 164, 179, 180), (158, 384, 173), (293, 172, 187), (166, 165, 180, 181), (159, 158, 173, 174), (167, 166, 181, 182), (160, 159, 174, 175), (187, 186, 201, 202), (180, 179, 194, 195), (173, 384, 188), (293, 187, 202), (181, 180, 195, 196), (174, 173, 188, 189), (182, 181, 196, 197), (175, 174, 189, 190), (183, 182, 197, 198), (176, 175, 190, 191), (184, 183, 198, 199), (177, 176, 191, 192), (185, 184, 199, 200), (178, 177, 192, 193), (186, 185, 200, 201), (179, 178, 193, 194), (191, 190, 205, 206), (199, 198, 213, 214), (192, 191, 206, 207), (200, 199, 214, 215), (193, 192, 207, 208), (201, 200, 215, 216), (194, 193, 208, 209), (202, 201, 216, 217), (195, 194, 209, 210), (188, 384, 203), (293, 202, 217), (196, 195, 210, 211), (189, 188, 203, 204), (197, 196, 211, 212), (190, 189, 204, 205), (198, 197, 212, 213), (210, 209, 224, 225), (203, 384, 218), (293, 217, 232), (211, 210, 225, 226), (204, 203, 218, 219), (212, 211, 226, 227), (205, 204, 219, 220), (213, 212, 227, 228), (206, 205, 220, 221), (214, 213, 228, 229), (207, 206, 221, 222), (215, 214, 229, 230), (208, 207, 222, 223), (216, 215, 230, 231), (209, 208, 223, 224), (217, 216, 231, 232), (229, 228, 243, 244), (222, 221, 236, 237), (230, 229, 244, 245), (223, 222, 237, 238), (231, 230, 245, 246), (224, 223, 238, 239), (232, 231, 246, 247), (225, 224, 239, 240), (218, 384, 233), (293, 232, 247), (226, 225, 240, 241), (219, 218, 233, 234), (227, 226, 241, 242), (220, 219, 234, 235), (228, 227, 242, 243), (221, 220, 235, 236), (293, 247, 262), (241, 240, 255, 256), (234, 233, 248, 249), (242, 241, 256, 257), (235, 234, 249, 250), (243, 242, 257, 258), (236, 235, 250, 251), (244, 243, 258, 259), (237, 236, 251, 252), (245, 244, 259, 260), (238, 237, 252, 253), (246, 245, 260, 261), (239, 238, 253, 254), (247, 246, 261, 262), (240, 239, 254, 255), (233, 384, 248), (260, 259, 274, 275), (253, 252, 267, 268), (261, 260, 275, 276), (254, 253, 268, 269), (262, 261, 276, 277), (255, 254, 269, 270), (248, 384, 263), (293, 262, 277), (256, 255, 270, 271), (249, 248, 263, 264), (257, 256, 271, 272), (250, 249, 264, 265), (258, 257, 272, 273), (251, 250, 265, 266), (259, 258, 273, 274), (252, 251, 266, 267), (264, 263, 278, 279), (272, 271, 286, 287), (265, 264, 279, 280), (273, 272, 287, 288), (266, 265, 280, 281), (274, 273, 288, 289), (267, 266, 281, 282), (275, 274, 289, 290), (268, 267, 282, 283), (276, 275, 290, 291), (269, 268, 283, 284), (277, 276, 291, 292), (270, 269, 284, 285), (263, 384, 278), (293, 277, 292), (271, 270, 285, 286), (283, 282, 298, 299), (291, 290, 306, 307), (284, 283, 299, 300), (292, 291, 307, 308), (285, 284, 300, 301), (278, 384, 294), (293, 292, 308), (286, 285, 301, 302), (279, 278, 294, 295), (287, 286, 302, 303), (280, 279, 295, 296), (288, 287, 303, 304), (281, 280, 296, 297), (289, 288, 304, 305), (282, 281, 297, 298), (290, 289, 305, 306), (303, 302, 317, 318), (296, 295, 310, 311), (304, 303, 318, 319), (297, 296, 311, 312), (305, 304, 319, 320), (298, 297, 312, 313), (306, 305, 320, 321), (299, 298, 313, 314), (307, 306, 321, 322), (300, 299, 314, 315), (308, 307, 322, 323), (301, 300, 315, 316), (294, 384, 309), (293, 308, 323), (302, 301, 316, 317), (295, 294, 309, 310), (322, 321, 336, 337), (315, 314, 329, 330), (323, 322, 337, 338), (316, 315, 330, 331), (309, 384, 324), (293, 323, 338), (317, 316, 331, 332), (310, 309, 324, 325), (318, 317, 332, 333), (311, 310, 325, 326), (319, 318, 333, 334), (312, 311, 326, 327), (320, 319, 334, 335), (313, 312, 327, 328), (321, 320, 335, 336), (314, 313, 328, 329), (326, 325, 340, 341), (334, 333, 348, 349), (327, 326, 341, 342), (335, 334, 349, 350), (328, 327, 342, 343), (336, 335, 350, 351), (329, 328, 343, 344), (337, 336, 351, 352), (330, 329, 344, 345), (338, 337, 352, 353), (331, 330, 345, 346), (324, 384, 339), (293, 338, 353), (332, 331, 346, 347), (325, 324, 339, 340), (333, 332, 347, 348), (345, 344, 359, 360), (353, 352, 367, 368), (346, 345, 360, 361), (339, 384, 354), (293, 353, 368), (347, 346, 361, 362), (340, 339, 354, 355), (348, 347, 362, 363), (341, 340, 355, 356), (349, 348, 363, 364), (342, 341, 356, 357), (350, 349, 364, 365), (343, 342, 357, 358), (351, 350, 365, 366), (344, 343, 358, 359), (352, 351, 366, 367), (364, 363, 378, 379), (357, 356, 371, 372), (365, 364, 379, 380), (358, 357, 372, 373), (366, 365, 380, 381), (359, 358, 373, 374), (367, 366, 381, 382), (360, 359, 374, 375), (368, 367, 382, 383), (361, 360, 375, 376), (354, 384, 369), (293, 368, 383), (362, 361, 376, 377), (355, 354, 369, 370), (363, 362, 377, 378), (356, 355, 370, 371), (383, 382, 398, 399), (376, 375, 391, 392), (369, 384, 385), (293, 383, 399), (377, 376, 392, 393), (370, 369, 385, 386), (378, 377, 393, 394), (371, 370, 386, 387), (379, 378, 394, 395), (372, 371, 387, 388), (380, 379, 395, 396), (373, 372, 388, 389), (381, 380, 396, 397), (374, 373, 389, 390), (382, 381, 397, 398), (375, 374, 390, 391), (396, 395, 410, 411), (389, 388, 403, 404), (397, 396, 411, 412), (390, 389, 404, 405), (398, 397, 412, 413), (391, 390, 405, 406), (399, 398, 413, 414), (392, 391, 406, 407), (385, 384, 400), (293, 399, 414), (393, 392, 407, 408), (386, 385, 400, 401), (394, 393, 408, 409), (387, 386, 401, 402), (395, 394, 409, 410), (388, 387, 402, 403), (400, 384, 415), (293, 414, 429), (408, 407, 422, 423), (401, 400, 415, 416), (409, 408, 423, 424), (402, 401, 416, 417), (410, 409, 424, 425), (403, 402, 417, 418), (411, 410, 425, 426), (404, 403, 418, 419), (412, 411, 426, 427), (405, 404, 419, 420), (413, 412, 427, 428), (406, 405, 420, 421), (414, 413, 428, 429), (407, 406, 421, 422), (419, 418, 433, 434), (427, 426, 441, 442), (420, 419, 434, 435), (428, 427, 442, 443), (421, 420, 435, 436), (429, 428, 443, 444), (422, 421, 436, 437), (415, 384, 430), (293, 429, 444), (423, 422, 437, 438), (416, 415, 430, 431), (424, 423, 438, 439), (417, 416, 431, 432), (425, 424, 439, 440), (418, 417, 432, 433), (426, 425, 440, 441), (438, 437, 452, 453), (431, 430, 445, 446), (439, 438, 453, 454), (432, 431, 446, 447), (440, 439, 454, 455), (433, 432, 447, 448), (441, 440, 455, 456), (434, 433, 448, 449), (442, 441, 456, 457), (435, 434, 449, 450), (443, 442, 457, 458), (436, 435, 450, 451), (444, 443, 458, 459), (437, 436, 451, 452), (430, 384, 445), (293, 444, 459), (457, 456, 471, 472), (450, 449, 464, 465), (458, 457, 472, 473), (451, 450, 465, 466), (459, 458, 473, 474), (452, 451, 466, 467), (445, 384, 460), (293, 459, 474), (453, 452, 467, 468), (446, 445, 460, 461), (454, 453, 468, 469), (447, 446, 461, 462), (455, 454, 469, 470), (448, 447, 462, 463), (456, 455, 470, 471), (449, 448, 463, 464), (461, 460, 475, 476), (469, 468, 483, 484), (462, 461, 476, 477), (470, 469, 484, 485), (463, 462, 477, 478), (471, 470, 485, 486), (464, 463, 478, 479), (472, 471, 486, 487), (465, 464, 479, 480), (473, 472, 487, 488), (466, 465, 480, 481), (474, 473, 488, 489), (467, 466, 481, 482), (460, 384, 475), (293, 474, 489), (468, 467, 482, 483), (480, 479, 494, 495), (488, 487, 502, 503), (481, 480, 495, 496), (489, 488, 503, 504), (482, 481, 496, 497), (475, 384, 490), (293, 489, 504), (483, 482, 497, 498), (476, 475, 490, 491), (484, 483, 498, 499), (477, 476, 491, 492), (485, 484, 499, 500), (478, 477, 492, 493), (486, 485, 500, 501), (479, 478, 493, 494), (487, 486, 501, 502), (499, 498, 513, 514), (492, 491, 506, 507), (500, 499, 514, 515), (493, 492, 507, 508), (501, 500, 515, 516), (494, 493, 508, 509), (502, 501, 516, 517), (495, 494, 509, 510), (503, 502, 517, 518), (496, 495, 510, 511), (504, 503, 518, 519), (497, 496, 511, 512), (490, 384, 505), (293, 504, 519), (498, 497, 512, 513), (491, 490, 505, 506), (518, 517, 532, 533), (511, 510, 525, 526), (519, 518, 533, 534), (512, 511, 526, 527), (505, 384, 520), (293, 519, 534), (513, 512, 527, 528), (506, 505, 520, 521), (514, 513, 528, 529), (507, 506, 521, 522), (515, 514, 529, 530), (508, 507, 522, 523), (516, 515, 530, 531), (509, 508, 523, 524), (517, 516, 531, 532), (510, 509, 524, 525), (530, 529, 544, 545), (523, 522, 537, 538), (531, 530, 545, 546), (524, 523, 538, 539), (532, 531, 546, 547), (525, 524, 539, 540), (533, 532, 547, 548), (526, 525, 540, 541), (534, 533, 548, 549), (527, 526, 541, 542), (520, 384, 535), (293, 534, 549), (528, 527, 542, 543), (521, 520, 535, 536), (529, 528, 543, 544), (522, 521, 536, 537), (549, 548, 563, 564), (542, 541, 556, 557), (535, 384, 550), (293, 549, 564), (543, 542, 557, 558), (536, 535, 550, 551), (544, 543, 558, 559), (537, 536, 551, 552), (545, 544, 559, 560), (538, 537, 552, 553), (546, 545, 560, 561), (539, 538, 553, 554), (547, 546, 561, 562), (540, 539, 554, 555), (548, 547, 562, 563), (541, 540, 555, 556), (553, 552, 90, 91), (561, 560, 566, 567), (554, 553, 91, 92), (562, 561, 567, 97), (555, 554, 92, 93), (563, 562, 97, 568), (556, 555, 93, 94), (564, 563, 568, 569), (557, 556, 94, 95), (550, 384, 88), (293, 564, 569), (558, 557, 95, 96), (551, 550, 88, 89), (559, 558, 96, 565), (552, 551, 89, 90), (560, 559, 565, 566), (1048, 1047, 589, 590), (573, 572, 582, 583), (1049, 1048, 590, 591), (574, 573, 583, 584), (579, 1049, 591, 592), (575, 574, 584, 585), (1050, 579, 592, 593), (576, 575, 585, 586), (1051, 1050, 593, 594), (577, 576, 586, 587), (570, 866, 580), (775, 1051, 594), (578, 577, 587, 588), (571, 570, 580, 581), (1047, 578, 588, 589), (572, 571, 581, 582), (589, 588, 603, 604), (582, 581, 596, 597), (590, 589, 604, 605), (583, 582, 597, 598), (591, 590, 605, 606), (584, 583, 598, 599), (592, 591, 606, 607), (585, 584, 599, 600), (593, 592, 607, 608), (586, 585, 600, 601), (594, 593, 608, 609), (587, 586, 601, 602), (580, 866, 595), (775, 594, 609), (588, 587, 602, 603), (581, 580, 595, 596), (608, 607, 622, 623), (601, 600, 615, 616), (609, 608, 623, 624), (602, 601, 616, 617), (595, 866, 610), (775, 609, 624), (603, 602, 617, 618), (596, 595, 610, 611), (604, 603, 618, 619), (597, 596, 611, 612), (605, 604, 619, 620), (598, 597, 612, 613), (606, 605, 620, 621), (599, 598, 613, 614), (607, 606, 621, 622), (600, 599, 614, 615), (612, 611, 626, 627), (620, 619, 634, 635), (613, 612, 627, 628), (621, 620, 635, 636), (614, 613, 628, 629), (622, 621, 636, 637), (615, 614, 629, 630), (623, 622, 637, 638), (616, 615, 630, 631), (624, 623, 638, 639), (617, 616, 631, 632), (610, 866, 625), (775, 624, 639), (618, 617, 632, 633), (611, 610, 625, 626), (619, 618, 633, 634), (631, 630, 645, 646), (639, 638, 653, 654), (632, 631, 646, 647), (625, 866, 640), (775, 639, 654), (633, 632, 647, 648), (626, 625, 640, 641), (634, 633, 648, 649), (627, 626, 641, 642), (635, 634, 649, 650), (628, 627, 642, 643), (636, 635, 650, 651), (629, 628, 643, 644), (637, 636, 651, 652), (630, 629, 644, 645), (638, 637, 652, 653), (650, 649, 664, 665), (643, 642, 657, 658), (651, 650, 665, 666), (644, 643, 658, 659), (652, 651, 666, 667), (645, 644, 659, 660), (653, 652, 667, 668), (646, 645, 660, 661), (654, 653, 668, 669), (647, 646, 661, 662), (640, 866, 655), (775, 654, 669), (648, 647, 662, 663), (641, 640, 655, 656), (649, 648, 663, 664), (642, 641, 656, 657), (669, 668, 683, 684), (662, 661, 676, 677), (655, 866, 670), (775, 669, 684), (663, 662, 677, 678), (656, 655, 670, 671), (664, 663, 678, 679), (657, 656, 671, 672), (665, 664, 679, 680), (658, 657, 672, 673), (666, 665, 680, 681), (659, 658, 673, 674), (667, 666, 681, 682), (660, 659, 674, 675), (668, 667, 682, 683), (661, 660, 675, 676), (673, 672, 687, 688), (681, 680, 695, 696), (674, 673, 688, 689), (682, 681, 696, 697), (675, 674, 689, 690), (683, 682, 697, 698), (676, 675, 690, 691), (684, 683, 698, 699), (677, 676, 691, 692), (670, 866, 685), (775, 684, 699), (678, 677, 692, 693), (671, 670, 685, 686), (679, 678, 693, 694), (672, 671, 686, 687), (680, 679, 694, 695), (692, 691, 706, 707), (685, 866, 700), (775, 699, 714), (693, 692, 707, 708), (686, 685, 700, 701), (694, 693, 708, 709), (687, 686, 701, 702), (695, 694, 709, 710), (688, 687, 702, 703), (696, 695, 710, 711), (689, 688, 703, 704), (697, 696, 711, 712), (690, 689, 704, 705), (698, 697, 712, 713), (691, 690, 705, 706), (699, 698, 713, 714), (711, 710, 725, 726), (704, 703, 718, 719), (712, 711, 726, 727), (705, 704, 719, 720), (713, 712, 727, 728), (706, 705, 720, 721), (714, 713, 728, 729), (707, 706, 721, 722), (700, 866, 715), (775, 714, 729), (708, 707, 722, 723), (701, 700, 715, 716), (709, 708, 723, 724), (702, 701, 716, 717), (710, 709, 724, 725), (703, 702, 717, 718), (775, 729, 744), (723, 722, 737, 738), (716, 715, 730, 731), (724, 723, 738, 739), (717, 716, 731, 732), (725, 724, 739, 740), (718, 717, 732, 733), (726, 725, 740, 741), (719, 718, 733, 734), (727, 726, 741, 742), (720, 719, 734, 735), (728, 727, 742, 743), (721, 720, 735, 736), (729, 728, 743, 744), (722, 721, 736, 737), (715, 866, 730), (742, 741, 756, 757), (735, 734, 749, 750), (743, 742, 757, 758), (736, 735, 750, 751), (744, 743, 758, 759), (737, 736, 751, 752), (730, 866, 745), (775, 744, 759), (738, 737, 752, 753), (731, 730, 745, 746), (739, 738, 753, 754), (732, 731, 746, 747), (740, 739, 754, 755), (733, 732, 747, 748), (741, 740, 755, 756), (734, 733, 748, 749), (746, 745, 760, 761), (754, 753, 768, 769), (747, 746, 761, 762), (755, 754, 769, 770), (748, 747, 762, 763), (756, 755, 770, 771), (749, 748, 763, 764), (757, 756, 771, 772), (750, 749, 764, 765), (758, 757, 772, 773), (751, 750, 765, 766), (759, 758, 773, 774), (752, 751, 766, 767), (745, 866, 760), (775, 759, 774), (753, 752, 767, 768), (765, 764, 780, 781), (773, 772, 788, 789), (766, 765, 781, 782), (774, 773, 789, 790), (767, 766, 782, 783), (760, 866, 776), (775, 774, 790), (768, 767, 783, 784), (761, 760, 776, 777), (769, 768, 784, 785), (762, 761, 777, 778), (770, 769, 785, 786), (763, 762, 778, 779), (771, 770, 786, 787), (764, 763, 779, 780), (772, 771, 787, 788), (785, 784, 799, 800), (778, 777, 792, 793), (786, 785, 800, 801), (779, 778, 793, 794), (787, 786, 801, 802), (780, 779, 794, 795), (788, 787, 802, 803), (781, 780, 795, 796), (789, 788, 803, 804), (782, 781, 796, 797), (790, 789, 804, 805), (783, 782, 797, 798), (776, 866, 791), (775, 790, 805), (784, 783, 798, 799), (777, 776, 791, 792), (804, 803, 818, 819), (797, 796, 811, 812), (805, 804, 819, 820), (798, 797, 812, 813), (791, 866, 806), (775, 805, 820), (799, 798, 813, 814), (792, 791, 806, 807), (800, 799, 814, 815), (793, 792, 807, 808), (801, 800, 815, 816), (794, 793, 808, 809), (802, 801, 816, 817), (795, 794, 809, 810), (803, 802, 817, 818), (796, 795, 810, 811), (808, 807, 822, 823), (816, 815, 830, 831), (809, 808, 823, 824), (817, 816, 831, 832), (810, 809, 824, 825), (818, 817, 832, 833), (811, 810, 825, 826), (819, 818, 833, 834), (812, 811, 826, 827), (820, 819, 834, 835), (813, 812, 827, 828), (806, 866, 821), (775, 820, 835), (814, 813, 828, 829), (807, 806, 821, 822), (815, 814, 829, 830), (827, 826, 841, 842), (835, 834, 849, 850), (828, 827, 842, 843), (821, 866, 836), (775, 835, 850), (829, 828, 843, 844), (822, 821, 836, 837), (830, 829, 844, 845), (823, 822, 837, 838), (831, 830, 845, 846), (824, 823, 838, 839), (832, 831, 846, 847), (825, 824, 839, 840), (833, 832, 847, 848), (826, 825, 840, 841), (834, 833, 848, 849), (846, 845, 860, 861), (839, 838, 853, 854), (847, 846, 861, 862), (840, 839, 854, 855), (848, 847, 862, 863), (841, 840, 855, 856), (849, 848, 863, 864), (842, 841, 856, 857), (850, 849, 864, 865), (843, 842, 857, 858), (836, 866, 851), (775, 850, 865), (844, 843, 858, 859), (837, 836, 851, 852), (845, 844, 859, 860), (838, 837, 852, 853), (865, 864, 880, 881), (858, 857, 873, 874), (851, 866, 867), (775, 865, 881), (859, 858, 874, 875), (852, 851, 867, 868), (860, 859, 875, 876), (853, 852, 868, 869), (861, 860, 876, 877), (854, 853, 869, 870), (862, 861, 877, 878), (855, 854, 870, 871), (863, 862, 878, 879), (856, 855, 871, 872), (864, 863, 879, 880), (857, 856, 872, 873), (878, 877, 892, 893), (871, 870, 885, 886), (879, 878, 893, 894), (872, 871, 886, 887), (880, 879, 894, 895), (873, 872, 887, 888), (881, 880, 895, 896), (874, 873, 888, 889), (867, 866, 882), (775, 881, 896), (875, 874, 889, 890), (868, 867, 882, 883), (876, 875, 890, 891), (869, 868, 883, 884), (877, 876, 891, 892), (870, 869, 884, 885), (882, 866, 897), (775, 896, 911), (890, 889, 904, 905), (883, 882, 897, 898), (891, 890, 905, 906), (884, 883, 898, 899), (892, 891, 906, 907), (885, 884, 899, 900), (893, 892, 907, 908), (886, 885, 900, 901), (894, 893, 908, 909), (887, 886, 901, 902), (895, 894, 909, 910), (888, 887, 902, 903), (896, 895, 910, 911), (889, 888, 903, 904), (901, 900, 915, 916), (909, 908, 923, 924), (902, 901, 916, 917), (910, 909, 924, 925), (903, 902, 917, 918), (911, 910, 925, 926), (904, 903, 918, 919), (897, 866, 912), (775, 911, 926), (905, 904, 919, 920), (898, 897, 912, 913), (906, 905, 920, 921), (899, 898, 913, 914), (907, 906, 921, 922), (900, 899, 914, 915), (908, 907, 922, 923), (920, 919, 934, 935), (913, 912, 927, 928), (921, 920, 935, 936), (914, 913, 928, 929), (922, 921, 936, 937), (915, 914, 929, 930), (923, 922, 937, 938), (916, 915, 930, 931), (924, 923, 938, 939), (917, 916, 931, 932), (925, 924, 939, 940), (918, 917, 932, 933), (926, 925, 940, 941), (919, 918, 933, 934), (912, 866, 927), (775, 926, 941), (939, 938, 953, 954), (932, 931, 946, 947), (940, 939, 954, 955), (933, 932, 947, 948), (941, 940, 955, 956), (934, 933, 948, 949), (927, 866, 942), (775, 941, 956), (935, 934, 949, 950), (928, 927, 942, 943), (936, 935, 950, 951), (929, 928, 943, 944), (937, 936, 951, 952), (930, 929, 944, 945), (938, 937, 952, 953), (931, 930, 945, 946), (943, 942, 957, 958), (951, 950, 965, 966), (944, 943, 958, 959), (952, 951, 966, 967), (945, 944, 959, 960), (953, 952, 967, 968), (946, 945, 960, 961), (954, 953, 968, 969), (947, 946, 961, 962), (955, 954, 969, 970), (948, 947, 962, 963), (956, 955, 970, 971), (949, 948, 963, 964), (942, 866, 957), (775, 956, 971), (950, 949, 964, 965), (962, 961, 976, 977), (970, 969, 984, 985), (963, 962, 977, 978), (971, 970, 985, 986), (964, 963, 978, 979), (957, 866, 972), (775, 971, 986), (965, 964, 979, 980), (958, 957, 972, 973), (966, 965, 980, 981), (959, 958, 973, 974), (967, 966, 981, 982), (960, 959, 974, 975), (968, 967, 982, 983), (961, 960, 975, 976), (969, 968, 983, 984), (981, 980, 995, 996), (974, 973, 988, 989), (982, 981, 996, 997), (975, 974, 989, 990), (983, 982, 997, 998), (976, 975, 990, 991), (984, 983, 998, 999), (977, 976, 991, 992), (985, 984, 999, 1000), (978, 977, 992, 993), (986, 985, 1000, 1001), (979, 978, 993, 994), (972, 866, 987), (775, 986, 1001), (980, 979, 994, 995), (973, 972, 987, 988), (1000, 999, 1014, 1015), (993, 992, 1007, 1008), (1001, 1000, 1015, 1016), (994, 993, 1008, 1009), (987, 866, 1002), (775, 1001, 1016), (995, 994, 1009, 1010), (988, 987, 1002, 1003), (996, 995, 1010, 1011), (989, 988, 1003, 1004), (997, 996, 1011, 1012), (990, 989, 1004, 1005), (998, 997, 1012, 1013), (991, 990, 1005, 1006), (999, 998, 1013, 1014), (992, 991, 1006, 1007), (1012, 1011, 1026, 1027), (1005, 1004, 1019, 1020), (1013, 1012, 1027, 1028), (1006, 1005, 1020, 1021), (1014, 1013, 1028, 1029), (1007, 1006, 1021, 1022), (1015, 1014, 1029, 1030), (1008, 1007, 1022, 1023), (1016, 1015, 1030, 1031), (1009, 1008, 1023, 1024), (1002, 866, 1017), (775, 1016, 1031), (1010, 1009, 1024, 1025), (1003, 1002, 1017, 1018), (1011, 1010, 1025, 1026), (1004, 1003, 1018, 1019), (1031, 1030, 1045, 1046), (1024, 1023, 1038, 1039), (1017, 866, 1032), (775, 1031, 1046), (1025, 1024, 1039, 1040), (1018, 1017, 1032, 1033), (1026, 1025, 1040, 1041), (1019, 1018, 1033, 1034), (1027, 1026, 1041, 1042), (1020, 1019, 1034, 1035), (1028, 1027, 1042, 1043), (1021, 1020, 1035, 1036), (1029, 1028, 1043, 1044), (1022, 1021, 1036, 1037), (1030, 1029, 1044, 1045), (1023, 1022, 1037, 1038), (1035, 1034, 572, 573), (1043, 1042, 1048, 1049), (1036, 1035, 573, 574), (1044, 1043, 1049, 579), (1037, 1036, 574, 575), (1045, 1044, 579, 1050), (1038, 1037, 575, 576), (1046, 1045, 1050, 1051), (1039, 1038, 576, 577), (1032, 866, 570), (775, 1046, 1051), (1040, 1039, 577, 578), (1033, 1032, 570, 571), (1041, 1040, 578, 1047), (1034, 1033, 571, 572), (1042, 1041, 1047, 1048)])
me_cube_001.polygons.foreach_set('material_index', [0, 0, 0, 0, 0, 0, 0, 0, 0, 0, 0, 0, 0, 0, 0, 0, 0, 0, 0, 0, 0, 0, 0, 0, 0, 0, 0, 0, 0, 0, 0, 0, 0, 0, 0, 0, 0, 0, 0, 0, 0, 0, 0, 0, 0, 0, 0, 0, 0, 0, 0, 0, 0, 0, 0, 0, 0, 0, 0, 0, 0, 0, 0, 0, 0, 0, 0, 0, 0, 0, 0, 0, 0, 1, 1, 1, 1, 1, 1, 1, 1, 1, 1, 1, 1, 1, 1, 1, 1, 1, 1, 1, 1, 1, 1, 1, 1, 1, 1, 1, 1, 1, 1, 1, 1, 1, 1, 1, 1, 1, 1, 1, 1, 1, 1, 1, 1, 1, 1, 1, 1, 1, 1, 1, 1, 1, 1, 1, 1, 1, 1, 1, 1, 1, 1, 1, 1, 1, 1, 1, 1, 1, 1, 1, 1, 1, 1, 1, 1, 1, 1, 1, 1, 1, 1, 1, 1, 1, 1, 1, 1, 1, 1, 1, 1, 1, 1, 1, 1, 1, 1, 1, 1, 1, 1, 1, 1, 1, 1, 1, 1, 1, 1, 1, 1, 1, 1, 1, 1, 1, 1, 1, 1, 1, 1, 1, 1, 1, 1, 1, 1, 1, 1, 1, 1, 1, 1, 1, 1, 1, 1, 1, 1, 1, 1, 1, 1, 1, 1, 1, 1, 1, 1, 1, 1, 1, 1, 1, 1, 1, 1, 1, 1, 1, 1, 1, 1, 1, 1, 1, 1, 1, 1, 1, 1, 1, 1, 1, 1, 1, 1, 1, 1, 1, 1, 1, 1, 1, 1, 1, 1, 1, 1, 1, 1, 1, 1, 1, 1, 1, 1, 1, 1, 1, 1, 1, 1, 1, 1, 1, 1, 1, 1, 1, 1, 1, 1, 1, 1, 1, 1, 1, 1, 1, 1, 1, 1, 1, 1, 1, 1, 1, 1, 1, 1, 1, 1, 1, 1, 1, 1, 1, 1, 1, 1, 1, 1, 1, 1, 1, 1, 1, 1, 1, 1, 1, 1, 1, 1, 1, 1, 1, 1, 1, 1, 1, 1, 1, 1, 1, 1, 1, 1, 1, 1, 1, 1, 1, 1, 1, 1, 1, 1, 1, 1, 1, 1, 1, 1, 1, 1, 1, 1, 1, 1, 1, 1, 1, 1, 1, 1, 1, 1, 1, 1, 1, 1, 1, 1, 1, 1, 1, 1, 1, 1, 1, 1, 1, 1, 1, 1, 1, 1, 1, 1, 1, 1, 1, 1, 1, 1, 1, 1, 1, 1, 1, 1, 1, 1, 1, 1, 1, 1, 1, 1, 1, 1, 1, 1, 1, 1, 1, 1, 1, 1, 1, 1, 1, 1, 1, 1, 1, 1, 1, 1, 1, 1, 1, 1, 1, 1, 1, 1, 1, 1, 1, 1, 1, 1, 1, 1, 1, 1, 1, 1, 1, 1, 1, 1, 1, 1, 1, 1, 1, 1, 1, 1, 1, 1, 1, 1, 1, 1, 1, 1, 1, 1, 1, 1, 1, 1, 1, 1, 1, 1, 1, 1, 1, 1, 1, 1, 1, 1, 1, 1, 1, 1, 1, 1, 1, 1, 1, 1, 1, 1, 1, 1, 1, 1, 1, 1, 1, 1, 1, 1, 1, 1, 1, 1, 1, 1, 1, 1, 1, 1, 1, 1, 1, 1, 1, 1, 1, 1, 1, 1, 1, 1, 1, 1, 1, 1, 1, 1, 1, 1, 1, 1, 1, 1, 1, 1, 1, 1, 1, 1, 1, 1, 1, 1, 1, 1, 1, 1, 1, 1, 1, 1, 1, 1, 1, 1, 1, 1, 1, 1, 1, 1, 1, 1, 1, 1, 1, 1, 1, 1, 2, 2, 2, 2, 2, 2, 2, 2, 2, 2, 2, 2, 2, 2, 2, 2, 2, 2, 2, 2, 2, 2, 2, 2, 2, 2, 2, 2, 2, 2, 2, 2, 2, 2, 2, 2, 2, 2, 2, 2, 2, 2, 2, 2, 2, 2, 2, 2, 2, 2, 2, 2, 2, 2, 2, 2, 2, 2, 2, 2, 2, 2, 2, 2, 2, 2, 2, 2, 2, 2, 2, 2, 2, 2, 2, 2, 2, 2, 2, 2, 2, 2, 2, 2, 2, 2, 2, 2, 2, 2, 2, 2, 2, 2, 2, 2, 2, 2, 2, 2, 2, 2, 2, 2, 2, 2, 2, 2, 2, 2, 2, 2, 2, 2, 2, 2, 2, 2, 2, 2, 2, 2, 2, 2, 2, 2, 2, 2, 2, 2, 2, 2, 2, 2, 2, 2, 2, 2, 2, 2, 2, 2, 2, 2, 2, 2, 2, 2, 2, 2, 2, 2, 2, 2, 2, 2, 2, 2, 2, 2, 2, 2, 2, 2, 2, 2, 2, 2, 2, 2, 2, 2, 2, 2, 2, 2, 2, 2, 2, 2, 2, 2, 2, 2, 2, 2, 2, 2, 2, 2, 2, 2, 2, 2, 2, 2, 2, 2, 2, 2, 2, 2, 2, 2, 2, 2, 2, 2, 2, 2, 2, 2, 2, 2, 2, 2, 2, 2, 2, 2, 2, 2, 2, 2, 2, 2, 2, 2, 2, 2, 2, 2, 2, 2, 2, 2, 2, 2, 2, 2, 2, 2, 2, 2, 2, 2, 2, 2, 2, 2, 2, 2, 2, 2, 2, 2, 2, 2, 2, 2, 2, 2, 2, 2, 2, 2, 2, 2, 2, 2, 2, 2, 2, 2, 2, 2, 2, 2, 2, 2, 2, 2, 2, 2, 2, 2, 2, 2, 2, 2, 2, 2, 2, 2, 2, 2, 2, 2, 2, 2, 2, 2, 2, 2, 2, 2, 2, 2, 2, 2, 2, 2, 2, 2, 2, 2, 2, 2, 2, 2, 2, 2, 2, 2, 2, 2, 2, 2, 2, 2, 2, 2, 2, 2, 2, 2, 2, 2, 2, 2, 2, 2, 2, 2, 2, 2, 2, 2, 2, 2, 2, 2, 2, 2, 2, 2, 2, 2, 2, 2, 2, 2, 2, 2, 2, 2, 2, 2, 2, 2, 2, 2, 2, 2, 2, 2, 2, 2, 2, 2, 2, 2, 2, 2, 2, 2, 2, 2, 2, 2, 2, 2, 2, 2, 2, 2, 2, 2, 2, 2, 2, 2, 2, 2, 2, 2, 2, 2, 2, 2, 2, 2, 2, 2, 2, 2, 2, 2, 2, 2, 2, 2, 2, 2, 2, 2, 2, 2, 2, 2, 2, 2, 2, 2, 2, 2, 2, 2, 2, 2, 2, 2, 2, 2, 2, 2, 2, 2, 2, 2, 2, 2, 2, 2, 2, 2, 2, 2, 2, 2, 2, 2, 2, 2, 2, 2, 2, 2, 2, 2, 2, 2, 2, 2, 2, 2, 2, 2, 2, 2, 2, 2, 2, 2, 2, 2, 2, 2, 2, 2, 2, 2, 2, 2, 2, 2, 2, 2, 2, 2, 2, 2, 2, 2, 2, 2, 2, 2, 2, 2, 2, 2])
me_cube_001.materials.append(mat_material)
me_cube_001.materials.append(mat_klamka_001)
me_cube_001.materials.append(mat_klamka)
me_cube_001.use_remesh_preserve_volume = False
me_cube_001.use_remesh_preserve_attributes = False
me_cube_001.use_mirror_vertex_groups = False
me_cube_001.update()
me_cube = bpy.data.meshes.new('Cube')
me_cube.from_pydata([(1.0, 1.0, -1.0), (1.0, -1.0, -1.0), (0.08573, -1.0, -1.0), (0.08573, 1.0, -1.0), (1.0, 1.0, 1.0), (1.0, -1.0, 1.0), (0.08573, -1.0, 1.0), (0.08573, 1.0, 1.0), (1.0, 1.0, 1.111), (1.0, -1.0, 1.111), (0.08573, 1.0, 1.111), (0.08573, -1.0, 1.111), (1.0, 1.2, 1.0), (0.08573, 1.2, 1.0), (1.0, 1.2, 1.111), (0.08573, 1.2, 1.111), (1.0, 1.2, -1.0), (0.08573, 1.2, -1.0), (1.0, 1.2, 1.0), (0.08573, 1.2, 1.0), (1.0, -1.2, -1.0), (0.08573, -1.2, -1.0), (1.0, -1.2, 1.0), (0.08573, -1.2, 1.0), (1.0, -1.2, 1.0), (0.08573, -1.2, 1.0), (1.0, -1.2, 1.111), (0.08573, -1.2, 1.111), (1.0, 1.0, 0.8), (1.0, -1.0, 0.8), (0.08573, -1.0, 0.8), (0.08573, 1.0, 0.8), (1.0, 1.2, 0.8), (0.08573, 1.2, 0.8), (1.0, -1.2, 0.8), (0.08573, -1.2, 0.8), (1.0, 1.0, 0.44), (1.0, -1.0, 0.44), (0.08573, -1.0, 0.44), (0.08573, 1.0, 0.44), (1.0, 1.2, 0.44), (0.08573, 1.2, 0.44), (1.0, -1.2, 0.44), (0.08573, -1.2, 0.44), (1.0, 1.0, 0.368), (1.0, -1.0, 0.368), (0.08573, -1.0, 0.368), (0.08573, 1.0, 0.368), (1.0, 1.2, 0.368), (0.08573, 1.2, 0.368), (1.0, -1.2, 0.368), (0.08573, -1.2, 0.368), (1.0, 1.0, 0.026), (1.0, -1.0, 0.026), (0.08573, -1.0, 0.026), (0.08573, 1.0, 0.026), (1.0, 1.2, 0.026), (0.08573, 1.2, 0.026), (1.0, -1.2, 0.026), (0.08573, -1.2, 0.026), (1.0, 1.0, -0.05095), (1.0, -1.0, -0.05095), (0.08573, -1.0, -0.05095), (0.08573, 1.0, -0.05095), (1.0, 1.2, -0.05095), (0.08573, 1.2, -0.05095), (1.0, -1.2, -0.05095), (0.08573, -1.2, -0.05095), (1.0, 1.0, -0.3951), (1.0, -1.0, -0.3951), (0.08573, -1.0, -0.3951), (0.08573, 1.0, -0.3951), (1.0, 1.2, -0.3951), (0.08573, 1.2, -0.3951), (1.0, -1.2, -0.3951), (0.08573, -1.2, -0.3951), (1.0, 0.8, 1.0), (0.08573, 0.8, 1.0), (1.0, 0.8, 1.111), (0.08573, 0.8, 1.111), (1.0, -0.82, 1.0), (1.0, -0.82, 1.111), (0.08573, -0.82, 1.0), (0.08573, -0.82, 1.111), (1.1, 1.0, 0.8), (1.1, 1.0, 1.0), (1.1, -1.0, 0.8), (1.1, -1.0, 1.0), (1.1, -0.82, 1.0), (1.1, -0.82, 1.111), (1.1, -1.0, 1.111), (1.1, 1.0, 1.111), (1.1, 1.2, 1.111), (1.1, 1.2, 1.0), (1.1, 1.2, 0.8), (1.1, 1.2, 1.0), (1.1, 1.0, -1.0), (1.1, 1.2, -1.0), (1.1, -1.2, 0.8), (1.1, -1.2, 1.0), (1.1, -1.2, -1.0), (1.1, -1.0, -1.0), (1.1, -1.2, 1.0), (1.1, -1.2, 1.111), (1.1, 1.0, 0.44), (1.1, -1.0, 0.44), (1.1, 1.2, 0.44), (1.1, -1.2, 0.44), (1.1, 1.0, 0.368), (1.1, -1.0, 0.368), (1.1, 1.2, 0.368), (1.1, -1.2, 0.368), (1.1, 1.0, 0.026), (1.1, -1.0, 0.026), (1.1, 1.2, 0.026), (1.1, -1.2, 0.026), (1.1, 1.0, -0.05095), (1.1, -1.0, -0.05095), (1.1, 1.2, -0.05095), (1.1, -1.2, -0.05095), (1.1, 1.0, -0.3951), (1.1, -1.0, -0.3951), (1.1, 1.2, -0.3951), (1.1, -1.2, -0.3951), (1.1, 0.8, 1.0), (1.1, 0.8, 1.111), (-0.03347, -1.0, 0.8), (-0.03347, -1.0, 1.0), (-0.03347, 1.0, 0.8), (-0.03347, 1.0, 1.0), (-0.03347, 0.8, 1.0), (-0.03347, 0.8, 1.111), (-0.03347, 1.0, 1.111), (-0.03347, -1.0, 1.111), (-0.03347, 1.2, 1.111), (-0.03347, 1.2, 1.0), (-0.03347, 1.2, 0.8), (-0.03347, 1.2, 1.0), (-0.03347, 1.2, -1.0), (-0.03347, 1.0, -1.0), (-0.03347, -1.2, 0.8), (-0.03347, -1.2, 1.0), (-0.03347, -1.2, -1.0), (-0.03347, -1.0, -1.0), (-0.03347, -1.2, 1.0), (-0.03347, -1.2, 1.111), (-0.03347, -1.0, 0.44), (-0.03347, 1.0, 0.44), (-0.03347, 1.2, 0.44), (-0.03347, -1.2, 0.44), (-0.03347, -1.0, 0.368), (-0.03347, 1.0, 0.368), (-0.03347, 1.2, 0.368), (-0.03347, -1.2, 0.368), (-0.03347, -1.0, 0.026), (-0.03347, 1.0, 0.026), (-0.03347, 1.2, 0.026), (-0.03347, -1.2, 0.026), (-0.03347, -1.0, -0.05095), (-0.03347, 1.0, -0.05095), (-0.03347, 1.2, -0.05095), (-0.03347, -1.2, -0.05095), (-0.03347, -1.0, -0.3951), (-0.03347, 1.0, -0.3951), (-0.03347, 1.2, -0.3951), (-0.03347, -1.2, -0.3951), (-0.03347, -0.82, 1.0), (-0.03347, -0.82, 1.111)], [], [(43, 35, 140, 149), (34, 42, 107, 98), (29, 5, 87, 86), (81, 83, 11, 9), (10, 8, 14, 15), (21, 75, 165, 142), (74, 20, 100, 123), (12, 13, 15, 14), (44, 52, 112, 108), (47, 39, 147, 151), (72, 16, 17, 73), (77, 82, 166, 130), (0, 3, 17, 16), (34, 22, 23, 35), (2, 1, 20, 21), (33, 41, 148, 136), (25, 24, 26, 27), (9, 11, 27, 26), (76, 4, 85, 124), (19, 33, 136, 137), (42, 34, 35, 43), (38, 46, 150, 146), (18, 32, 33, 19), (40, 32, 94, 106), (32, 18, 95, 94), (4, 28, 84, 85), (73, 17, 138, 164), (50, 42, 43, 51), (32, 40, 41, 33), (45, 37, 105, 109), (58, 50, 51, 59), (75, 67, 161, 165), (16, 72, 122, 97), (2, 21, 142, 143), (40, 48, 49, 41), (66, 74, 123, 119), (36, 44, 108, 104), (79, 10, 132, 131), (66, 58, 59, 67), (39, 31, 128, 147), (48, 56, 57, 49), (20, 1, 101, 100), (74, 66, 67, 75), (3, 71, 163, 139), (30, 38, 146, 126), (56, 64, 65, 57), (80, 5, 6, 82, 77, 7, 4, 76), (37, 29, 86, 105), (65, 73, 164, 160), (20, 74, 75, 21), (70, 2, 143, 162), (64, 72, 73, 65), (72, 64, 118, 122), (1, 69, 121, 101), (8, 10, 79, 78), (67, 59, 157, 161), (58, 66, 119, 115), (78, 79, 83, 81), (86, 87, 99, 98), (120, 96, 97, 122), (124, 85, 91, 125), (91, 85, 93, 92), (87, 90, 103, 102), (85, 84, 94, 95), (105, 86, 98, 107), (109, 105, 107, 111), (84, 104, 106, 94), (113, 109, 111, 115), (104, 108, 110, 106), (117, 113, 115, 119), (108, 112, 114, 110), (121, 117, 119, 123), (112, 116, 118, 114), (101, 121, 123, 100), (116, 120, 122, 118), (88, 124, 125, 89), (87, 88, 89, 90), (8, 78, 125, 91), (53, 45, 109, 113), (48, 40, 106, 110), (0, 16, 97, 96), (52, 60, 116, 112), (26, 24, 102, 103), (42, 50, 111, 107), (61, 53, 113, 117), (56, 48, 110, 114), (5, 80, 88, 87), (60, 68, 120, 116), (12, 14, 92, 93), (50, 58, 115, 111), (69, 61, 117, 121), (9, 26, 103, 90), (64, 56, 114, 118), (22, 34, 98, 99), (14, 8, 91, 92), (80, 76, 124, 88), (2, 70, 62, 54, 46, 38, 30, 6, 5, 29, 37, 45, 53, 61, 69, 1), (68, 0, 96, 120), (78, 81, 89, 125), (28, 36, 104, 84), (81, 9, 90, 89), (166, 127, 133, 167), (133, 127, 144, 145), (129, 132, 134, 135), (128, 129, 137, 136), (162, 143, 142, 165), (127, 126, 140, 141), (147, 128, 136, 148), (151, 147, 148, 152), (126, 146, 149, 140), (155, 151, 152, 156), (146, 150, 153, 149), (159, 155, 156, 160), (150, 154, 157, 153), (163, 159, 160, 164), (154, 158, 161, 157), (139, 163, 164, 138), (158, 162, 165, 161), (129, 130, 131, 132), (130, 166, 167, 131), (83, 79, 131, 167), (46, 54, 154, 150), (25, 27, 145, 144), (41, 49, 152, 148), (6, 30, 126, 127), (82, 6, 127, 166), (55, 47, 151, 155), (31, 7, 129, 128), (11, 83, 167, 133), (51, 43, 149, 153), (54, 62, 158, 154), (17, 3, 139, 138), (49, 57, 156, 152), (15, 13, 135, 134), (27, 11, 133, 145), (63, 55, 155, 159), (59, 51, 153, 157), (62, 70, 162, 158), (7, 77, 130, 129), (57, 65, 160, 156), (35, 23, 141, 140), (10, 15, 134, 132), (71, 63, 159, 163), (0, 68, 60, 52, 44, 36, 28, 4, 7, 31, 39, 47, 55, 63, 71, 3)])
me_cube.materials.append(mat_material)
me_cube.use_remesh_preserve_volume = False
me_cube.use_remesh_preserve_attributes = False
me_cube.use_mirror_vertex_groups = False
me_cube.update()

# ---- objects
ob_cube_001 = bpy.data.objects.new('Cube.001', me_cube_001)
ob_cube = bpy.data.objects.new('Cube', me_cube)

# ---- transforms, parenting, visibility, modifiers, constraints
ob_cube_001.location = (-0.004294, 0.0, 9.0)
ob_cube_001.scale = (1.0, 5.0, 9.0)
ob_cube_001.lock_rotations_4d = False
ob_cube_001.empty_display_type = 'ARROWS'
ob_cube_001.lineart.crease_threshold = 0.0
ob_cube.location = (0.0, 0.0, 9.0)
ob_cube.scale = (1.0, 5.0, 9.0)
ob_cube.lock_rotations_4d = False
ob_cube.empty_display_type = 'ARROWS'
ob_cube.lineart.crease_threshold = 0.0

# ---- collection membership
col_collection_1.objects.link(ob_cube_001)
col_collection_1.objects.link(ob_cube)

# ---- scene / render settings (as saved in the file)
scene.frame_start = 1; scene.frame_end = 250; scene.frame_set(1)
scene.render.engine = 'BLENDER_EEVEE_NEXT'
scene.render.resolution_percentage = 50
scene.render.dither_intensity = 0.0
scene.cycles.use_denoising = False
scene.cycles.samples = 128
scene.cycles.sampling_pattern = 'TABULATED_SOBOL'
scene.cycles.use_adaptive_sampling = False
scene.cycles.use_light_tree = False
scene.cycles.blur_glossy = 0.0
scene.cycles.sample_clamp_indirect = 0.0
scene.view_settings.view_transform = 'Standard'
bpy.context.view_layer.update()

# ---- added for rendering (the .blend has no active camera and no usable light): camera, sun
cam_auto = bpy.data.cameras.new('AutoCamera')
cam_auto.lens = 50.0
cam_auto.sensor_width = 36.0
cam_auto.clip_end = 1000.0
ob_auto_camera = bpy.data.objects.new('AutoCamera', cam_auto)
scene.collection.objects.link(ob_auto_camera)
ob_auto_camera.location = (21.3952, -25.0364, 26.191)
ob_auto_camera.rotation_euler = (1.09748, -7.21219e-08, 0.694738)
scene.camera = ob_auto_camera
light_auto_sun = bpy.data.lights.new('AutoSun', 'SUN')
light_auto_sun.energy = 3.0
light_auto_sun.angle = 0.0523599
ob_auto_sun = bpy.data.objects.new('AutoSun', light_auto_sun)
scene.collection.objects.link(ob_auto_sun)
ob_auto_sun.rotation_euler = (0.872665, 0.174533, 0.523599)
bpy.context.view_layer.update()
